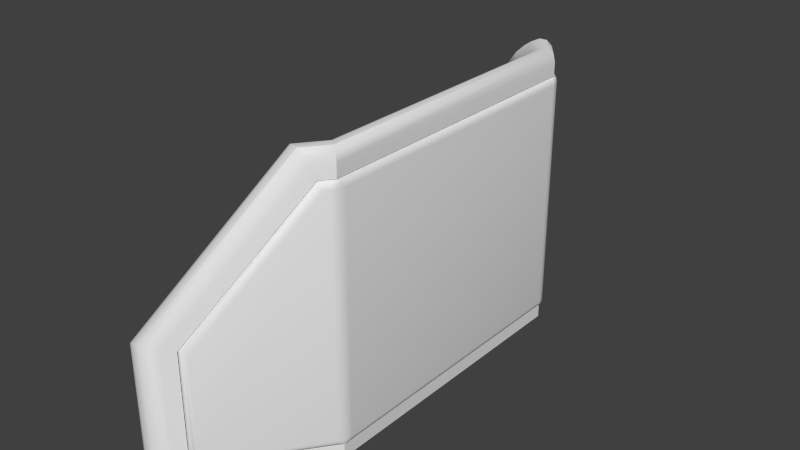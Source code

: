# Source: Barricade.blend  (saved by Blender 2.76.0; exported with 4.5.12 LTS)
import bpy
from mathutils import Matrix  # noqa: F401  (used for matrix-valued properties, if any)

bpy.ops.wm.read_factory_settings(use_empty=True)
scene = bpy.context.scene
scene.name = 'Scene'

# ---- collections
col_collection_1 = bpy.data.collections.new('Collection 1'); scene.collection.children.link(col_collection_1)

# ---- world
world_world = bpy.data.worlds.new('World'); scene.world = world_world
world_world.color = (0.05088, 0.05088, 0.05088)
world_world.use_sun_shadow = False
world_world.sun_shadow_jitter_overblur = 0.0
world_world.cycles.sampling_method = 'MANUAL'
world_world.cycles.sample_map_resolution = 256

# ---- meshes
me_cube_001 = bpy.data.meshes.new('Cube.001')
me_cube_001.from_pydata([(-1.0, -0.81, -0.91), (-1.0, 0.81, -0.91), (-0.75, -1.0, -0.91), (-0.75, 1.0, -0.91), (-1.0, -0.81, 0.565), (-0.8914, -0.8925, 0.8897), (-0.9917, -0.8163, 0.7189), (-0.9682, -0.8342, 0.7859), (-0.933, -0.8609, 0.8459), (-0.8914, 0.8925, 0.8897), (-1.0, 0.81, 0.565), (-0.933, 0.8609, 0.8459), (-0.9682, 0.8342, 0.7859), (-0.9917, 0.8163, 0.7189), (-1.565, -1.778, -1.0), (-1.528, -1.505, -0.91), (-1.599, -1.738, -1.0), (-1.615, -1.685, -1.0), (-1.609, -1.628, -1.0), (-1.528, 1.505, -0.91), (-1.565, 1.778, -1.0), (-1.609, 1.628, -1.0), (-1.615, 1.685, -1.0), (-1.599, 1.738, -1.0), (-1.528, -1.505, -0.3425), (-1.565, -1.778, -0.1696), (-1.609, -1.628, -0.2819), (-1.615, -1.685, -0.2457), (-1.599, -1.738, -0.2062), (-1.061, -0.8908, 0.565), (-1.02, -1.062, 0.8897), (-1.094, -0.9514, 0.7189), (-1.085, -0.9872, 0.7859), (-1.058, -1.026, 0.8459), (-1.061, 0.8908, 0.565), (-1.02, 1.062, 0.8897), (-1.094, 0.9514, 0.7189), (-1.085, 0.9872, 0.7859), (-1.058, 1.026, 0.8459), (-1.528, 1.505, -0.3425), (-1.565, 1.778, -0.1696), (-1.609, 1.628, -0.2819), (-1.615, 1.685, -0.2457), (-1.599, 1.738, -0.2062), (-0.8586, -0.9175, 0.9153), (-0.75, -1.0, 0.76), (-0.817, -0.9491, 0.9363), (-0.7818, -0.9758, 0.9313), (-0.7583, -0.9937, 0.901), (-0.75, 1.0, 0.76), (-0.8586, 0.9175, 0.9153), (-0.7583, 0.9937, 0.901), (-0.7818, 0.9758, 0.9313), (-0.817, 0.9491, 0.9363), (-1.532, 1.803, -1.0), (-1.278, 1.695, -0.91), (-1.483, 1.826, -1.0), (-1.428, 1.827, -1.0), (-1.375, 1.806, -1.0), (-1.278, -1.695, -0.91), (-1.532, -1.803, -1.0), (-1.375, -1.806, -1.0), (-1.428, -1.827, -1.0), (-1.483, -1.826, -1.0), (-1.278, 1.695, -0.1475), (-1.532, 1.803, -0.144), (-1.375, 1.806, -0.09983), (-1.428, 1.827, -0.1003), (-1.483, 1.826, -0.1158), (-0.9872, 1.087, 0.9153), (-0.8114, 1.081, 0.76), (-0.9425, 1.114, 0.9363), (-0.8981, 1.129, 0.9313), (-0.861, 1.129, 0.901), (-0.8114, -1.081, 0.76), (-0.9872, -1.087, 0.9153), (-0.861, -1.129, 0.901), (-0.8981, -1.129, 0.9313), (-0.9425, -1.114, 0.9363), (-1.532, -1.803, -0.144), (-1.278, -1.695, -0.1475), (-1.483, -1.826, -0.1158), (-1.428, -1.827, -0.1003), (-1.375, -1.806, -0.09983), (-0.75, -1.0, -1.0), (-0.75, 1.0, -1.0), (-0.75, -1.0, 0.85), (-0.75, 1.0, 0.85), (-0.8366, 1.114, 0.85), (-1.332, 1.766, -0.1145), (-1.332, -1.766, -0.1145), (-0.8366, -1.114, 0.85), (-1.332, -1.766, -1.0), (-1.332, 1.766, -1.0), (-1.0, 0.81, -1.0), (-1.0, -0.81, -1.0), (-1.0, 0.81, 0.655), (-1.0, -0.81, 0.655), (-1.582, 1.576, -0.3094), (-1.087, 0.924, 0.655), (-1.087, -0.924, 0.655), (-1.582, -1.576, -0.3094), (-1.582, -1.576, -1.0), (-1.582, 1.576, -1.0), (-0.9763, -0.818, 0.565), (-0.9763, -0.818, -0.91), (-0.9763, 0.818, 0.565), (-0.9763, 0.818, -0.91), (-1.508, 1.52, -0.3425), (-1.042, 0.906, 0.565), (-1.042, -0.906, 0.565), (-1.508, -1.52, -0.3425), (-1.508, -1.52, -0.91), (-1.508, 1.52, -0.91), (-0.7565, 1.048, -0.86), (-0.7263, 0.958, -0.86), (-0.7763, 0.9911, -0.91), (-0.7449, 1.029, -0.86), (-0.7352, 1.005, -0.86), (-0.7549, 1.039, -0.8791), (-0.7445, 1.022, -0.8801), (-0.7358, 1.005, -0.8805), (-0.7394, 1.004, -0.8916), (-0.7301, 0.9656, -0.8791), (-0.7409, 0.9746, -0.8954), (-0.7286, 0.9801, -0.86), (-0.7325, 0.986, -0.8801), (-0.7384, 0.9915, -0.8957), (-0.7656, 1.009, -0.9062), (-0.7581, 1.026, -0.8954), (-0.7572, 0.9835, -0.9062), (-0.7505, 0.9998, -0.9023), (-0.7459, 1.014, -0.8957), (-0.7561, 1.048, 0.71), (-0.7761, 0.9912, 0.76), (-0.7263, 0.958, 0.71), (-0.7545, 1.04, 0.7291), (-0.7578, 1.026, 0.7454), (-0.7447, 1.029, 0.71), (-0.7443, 1.022, 0.7301), (-0.7456, 1.014, 0.7457), (-0.7393, 1.004, 0.7416), (-0.7571, 0.9836, 0.7562), (-0.7409, 0.9746, 0.7454), (-0.7654, 1.009, 0.7562), (-0.7504, 0.9999, 0.7523), (-0.7383, 0.9916, 0.7457), (-0.7286, 0.9802, 0.71), (-0.735, 1.005, 0.71), (-0.7301, 0.9656, 0.7291), (-0.7324, 0.986, 0.7301), (-0.7356, 1.005, 0.7305), (-0.7561, -1.048, 0.71), (-0.7263, -0.958, 0.71), (-0.7761, -0.9912, 0.76), (-0.7447, -1.029, 0.71), (-0.735, -1.005, 0.71), (-0.7545, -1.04, 0.7291), (-0.7443, -1.022, 0.7301), (-0.7356, -1.005, 0.7305), (-0.7393, -1.004, 0.7416), (-0.7301, -0.9656, 0.7291), (-0.7409, -0.9746, 0.7454), (-0.7286, -0.9802, 0.71), (-0.7324, -0.986, 0.7301), (-0.7383, -0.9916, 0.7457), (-0.7654, -1.009, 0.7562), (-0.7578, -1.026, 0.7454), (-0.7571, -0.9836, 0.7562), (-0.7504, -0.9999, 0.7523), (-0.7456, -1.014, 0.7457), (-0.7565, -1.048, -0.86), (-0.7763, -0.9911, -0.91), (-0.7263, -0.958, -0.86), (-0.7549, -1.039, -0.8791), (-0.7581, -1.026, -0.8954), (-0.7449, -1.029, -0.86), (-0.7445, -1.022, -0.8801), (-0.7459, -1.014, -0.8957), (-0.7394, -1.004, -0.8916), (-0.7572, -0.9835, -0.9062), (-0.7409, -0.9746, -0.8954), (-0.7656, -1.009, -0.9062), (-0.7505, -0.9998, -0.9023), (-0.7384, -0.9915, -0.8957), (-0.7286, -0.9801, -0.86), (-0.7352, -1.005, -0.86), (-0.7301, -0.9656, -0.8791), (-0.7325, -0.986, -0.8801), (-0.7358, -1.005, -0.8805), (-0.8313, 1.066, 0.76), (-0.7782, 1.077, 0.71), (-0.8151, 1.076, 0.7562), (-0.7993, 1.082, 0.7454), (-0.7863, 1.082, 0.7291), (-1.228, 1.67, -0.1659), (-1.298, 1.68, -0.1475), (-1.242, 1.683, -0.1589), (-1.261, 1.689, -0.1529), (-1.28, 1.688, -0.1489), (-1.228, -1.67, -0.1659), (-1.298, -1.68, -0.1475), (-1.242, -1.683, -0.1589), (-1.261, -1.689, -0.1529), (-1.28, -1.688, -0.1489), (-0.7782, -1.077, 0.71), (-0.8313, -1.066, 0.76), (-0.7863, -1.082, 0.7291), (-0.7993, -1.082, 0.7454), (-0.8151, -1.076, 0.7562), (-1.298, -1.68, -0.91), (-1.228, -1.67, -0.86), (-1.28, -1.688, -0.9062), (-1.261, -1.689, -0.8954), (-1.242, -1.683, -0.8791), (-1.228, 1.67, -0.86), (-1.298, 1.68, -0.91), (-1.242, 1.683, -0.8791), (-1.261, 1.689, -0.8954), (-1.28, 1.688, -0.9062), (-1.0, 0.81, -1.0), (-1.0, 0.81, -1.0), (-1.0, -0.81, -1.0), (-1.0, -0.81, -1.0), (-0.75, -1.0, -1.0), (-0.75, -1.0, -1.0), (-0.75, 1.0, -1.0), (-0.75, 1.0, -1.0), (-0.9682, -0.8342, 0.7859), (-0.9682, 0.8342, 0.7859), (-0.9917, -0.8163, 0.7189), (-0.9917, 0.8163, 0.7189), (-1.0, -0.81, 0.655), (-1.0, 0.81, 0.655), (-1.599, 1.738, -0.2062), (-1.058, 1.026, 0.8459), (-1.565, 1.778, -0.1696), (-1.02, 1.062, 0.8897), (-1.058, -1.026, 0.8459), (-1.599, -1.738, -0.2062), (-1.02, -1.062, 0.8897), (-1.565, -1.778, -0.1696), (-1.582, -1.576, -1.0), (-1.609, -1.628, -1.0), (-1.615, -1.685, -1.0), (-1.599, -1.738, -1.0), (-1.565, -1.778, -1.0), (-1.565, 1.778, -1.0), (-1.599, 1.738, -1.0), (-1.615, 1.685, -1.0), (-1.609, 1.628, -1.0), (-1.582, 1.576, -1.0), (-1.508, 1.52, -0.3425), (-1.508, 1.52, -0.3425), (-1.528, 1.505, -0.3425), (-1.528, 1.505, -0.3425), (-1.528, 1.505, -0.91), (-1.528, 1.505, -0.91), (-1.508, 1.52, -0.91), (-1.508, 1.52, -0.91), (-0.7818, -0.9758, 0.9313), (-0.7818, 0.9758, 0.9313), (-0.75, 1.0, 0.85), (-0.7583, 0.9937, 0.901), (-0.7583, -0.9937, 0.901), (-0.75, -1.0, 0.85), (-0.8981, 1.129, 0.9313), (-0.8981, 1.129, 0.9313), (-0.8981, 1.129, 0.9313), (-0.861, 1.129, 0.901), (-1.428, 1.827, -0.1003), (-0.9425, 1.114, 0.9363), (-1.483, 1.826, -0.1158), (-0.9872, 1.087, 0.9153), (-1.532, 1.803, -0.144), (-0.861, -1.129, 0.901), (-0.8981, -1.129, 0.9313), (-0.8981, -1.129, 0.9313), (-0.8981, -1.129, 0.9313), (-1.428, -1.827, -0.1003), (-1.483, -1.826, -0.1158), (-0.9425, -1.114, 0.9363), (-1.532, -1.803, -0.144), (-0.9872, -1.087, 0.9153), (-1.375, -1.806, -1.0), (-1.332, -1.766, -1.0), (-1.428, -1.827, -1.0), (-1.483, -1.826, -1.0), (-1.532, -1.803, -1.0), (-1.332, 1.766, -1.0), (-1.375, 1.806, -1.0), (-1.428, 1.827, -1.0), (-1.483, 1.826, -1.0), (-1.532, 1.803, -1.0), (-0.75, -1.0, -0.91), (-0.75, -1.0, -0.91), (-0.75, 1.0, -0.91), (-0.75, 1.0, -0.91), (-0.75, -1.0, 0.76), (-0.75, -1.0, 0.76), (-0.75, 1.0, 0.76), (-0.75, 1.0, 0.76), (-0.8114, 1.081, 0.76), (-0.8114, 1.081, 0.76), (-1.278, 1.695, -0.1475), (-1.278, 1.695, -0.1475), (-1.278, -1.695, -0.1475), (-1.278, -1.695, -0.1475), (-0.8114, -1.081, 0.76), (-0.8114, -1.081, 0.76), (-1.278, -1.695, -0.91), (-1.278, -1.695, -0.91), (-1.278, 1.695, -0.91), (-1.278, 1.695, -0.91), (-1.0, 0.81, -0.91), (-1.0, 0.81, -0.91), (-1.0, -0.81, -0.91), (-1.0, -0.81, -0.91), (-1.0, 0.81, 0.565), (-1.0, 0.81, 0.565), (-1.0, -0.81, 0.565), (-1.0, -0.81, 0.565), (-1.061, 0.8908, 0.565), (-1.061, 0.8908, 0.565), (-1.061, -0.8908, 0.565), (-1.061, -0.8908, 0.565), (-1.528, -1.505, -0.3425), (-1.528, -1.505, -0.3425), (-1.528, -1.505, -0.91), (-1.528, -1.505, -0.91), (-0.9763, -0.818, 0.565), (-0.9763, -0.818, 0.565), (-0.9763, -0.818, -0.91), (-0.9763, -0.818, -0.91), (-0.9763, 0.818, 0.565), (-0.9763, 0.818, 0.565), (-0.9763, 0.818, -0.91), (-0.9763, 0.818, -0.91), (-1.042, 0.906, 0.565), (-1.042, 0.906, 0.565), (-1.042, -0.906, 0.565), (-1.042, -0.906, 0.565), (-1.508, -1.52, -0.3425), (-1.508, -1.52, -0.3425), (-1.508, -1.52, -0.91), (-1.508, -1.52, -0.91), (-0.7459, 1.014, -0.8957), (-0.7394, 1.004, -0.8916), (-0.7384, 0.9915, -0.8957), (-0.7456, 1.014, 0.7457), (-0.7393, 1.004, 0.7416), (-0.7383, 0.9916, 0.7457), (-0.7456, -1.014, 0.7457), (-0.7393, -1.004, 0.7416), (-0.7383, -0.9916, 0.7457), (-0.7459, -1.014, -0.8957), (-0.7394, -1.004, -0.8916), (-0.7384, -0.9915, -0.8957), (-0.7763, -0.9911, -0.91), (-0.7763, 0.9911, -0.91), (-0.7761, 0.9912, 0.76), (-0.7761, -0.9912, 0.76), (-0.8151, 1.076, 0.7562), (-1.28, 1.688, -0.1489), (-0.8313, 1.066, 0.76), (-0.8313, 1.066, 0.76), (-0.8313, 1.066, 0.76), (-1.298, 1.68, -0.1475), (-1.298, 1.68, -0.1475), (-1.298, 1.68, -0.1475), (-1.28, -1.688, -0.1489), (-0.8151, -1.076, 0.7562), (-1.298, -1.68, -0.1475), (-1.298, -1.68, -0.1475), (-1.298, -1.68, -0.1475), (-0.8313, -1.066, 0.76), (-0.8313, -1.066, 0.76), (-0.8313, -1.066, 0.76), (-1.261, -1.689, -0.8954), (-1.28, -1.688, -0.9062), (-1.298, -1.68, -0.91), (-1.298, -1.68, -0.91), (-1.298, -1.68, -0.91), (-1.261, 1.689, -0.8954), (-1.28, 1.688, -0.9062), (-1.298, 1.68, -0.91), (-1.298, 1.68, -0.91), (-1.298, 1.68, -0.91)], [], [(300, 298, 154, 134), (133, 114, 215, 195, 191), (320, 318, 335, 331), (222, 220, 226, 224), (328, 327, 343, 344), (226, 220, 251, 250, 249, 248, 20, 293, 292, 291, 290, 93), (79, 25, 14, 60), (9, 50, 69, 35), (40, 65, 54, 247), (222, 224, 285, 284, 286, 287, 288, 246, 245, 244, 243, 102), (44, 5, 30, 75), (283, 240, 241, 282), (237, 273, 274, 236), (5, 9, 11, 8), (8, 11, 229, 228), (228, 229, 231, 230), (230, 231, 233, 232), (98, 99, 36, 41), (41, 36, 37, 42), (42, 37, 235, 234), (234, 235, 237, 236), (100, 101, 26, 31), (31, 26, 27, 32), (32, 27, 239, 238), (238, 239, 241, 240), (101, 242, 18, 26), (26, 18, 17, 27), (27, 17, 16, 28), (28, 16, 14, 25), (97, 100, 31, 6), (6, 31, 32, 7), (7, 32, 33, 8), (8, 33, 30, 5), (9, 35, 38, 11), (11, 38, 37, 12), (12, 37, 36, 13), (13, 36, 99, 96), (40, 247, 23, 43), (43, 23, 22, 42), (42, 22, 21, 41), (41, 21, 103, 98), (254, 256, 258, 252), (50, 44, 46, 53), (53, 46, 260, 261), (52, 47, 264, 263), (263, 264, 265, 262), (88, 89, 66, 269), (269, 66, 270, 266), (267, 67, 272, 271), (271, 272, 274, 273), (90, 91, 275, 83), (83, 275, 276, 279), (82, 277, 281, 280), (280, 281, 283, 282), (92, 90, 83, 61), (61, 83, 279, 62), (62, 279, 81, 63), (63, 81, 79, 60), (91, 86, 48, 275), (76, 264, 47, 278), (77, 260, 46, 78), (78, 46, 44, 75), (89, 289, 58, 66), (66, 58, 57, 270), (270, 57, 56, 68), (68, 56, 54, 65), (87, 88, 269, 51), (263, 73, 268, 52), (261, 72, 71, 53), (53, 71, 69, 50), (44, 50, 9, 5), (296, 294, 225, 227), (45, 49, 262, 265), (302, 304, 89, 88), (306, 308, 91, 90), (310, 306, 90, 92), (308, 299, 86, 91), (304, 312, 289, 89), (301, 302, 88, 87), (295, 310, 92, 84), (312, 297, 85, 289), (2, 3, 116, 172), (298, 309, 377, 154), (3, 313, 387, 116), (74, 307, 373, 376), (171, 152, 205, 200, 211), (305, 303, 365, 368), (311, 2, 172, 382), (55, 64, 369, 386), (70, 300, 134, 366), (80, 59, 381, 374), (316, 314, 221, 223), (10, 4, 232, 233), (255, 322, 99, 98), (324, 326, 101, 100), (326, 329, 242, 101), (321, 324, 100, 97), (322, 319, 96, 99), (257, 255, 98, 103), (329, 317, 95, 242), (315, 257, 103, 94), (330, 334, 336, 332), (337, 106, 338, 253, 259), (104, 333, 345, 342, 340), (0, 15, 112, 105), (325, 320, 331, 341), (323, 39, 108, 339), (19, 1, 107, 113), (318, 34, 109, 335), (24, 29, 110, 111), (1, 0, 105, 107), (114, 117, 120, 119), (117, 118, 121, 120), (119, 120, 346, 129), (120, 121, 347, 346), (115, 123, 126, 125), (123, 124, 348, 126), (125, 126, 121, 118), (126, 348, 347, 121), (359, 128, 131, 130), (128, 129, 132, 131), (130, 131, 127, 124), (131, 132, 122, 127), (133, 136, 139, 138), (136, 137, 349, 139), (138, 139, 151, 148), (139, 349, 350, 151), (360, 142, 145, 144), (142, 143, 351, 145), (144, 145, 140, 137), (145, 351, 141, 140), (135, 147, 150, 149), (147, 148, 151, 150), (149, 150, 146, 143), (150, 151, 350, 146), (152, 155, 158, 157), (155, 156, 159, 158), (157, 158, 352, 167), (158, 159, 353, 352), (153, 161, 164, 163), (161, 162, 354, 164), (163, 164, 159, 156), (164, 354, 353, 159), (361, 166, 169, 168), (166, 167, 170, 169), (168, 169, 165, 162), (169, 170, 160, 165), (171, 174, 177, 176), (174, 175, 355, 177), (176, 177, 189, 186), (177, 355, 356, 189), (358, 180, 183, 182), (180, 181, 357, 183), (182, 183, 178, 175), (183, 357, 179, 178), (173, 185, 188, 187), (185, 186, 189, 188), (187, 188, 184, 181), (188, 189, 356, 184), (114, 133, 138, 117), (117, 138, 148, 118), (118, 148, 147, 125), (125, 147, 135, 115), (152, 171, 176, 155), (155, 176, 186, 156), (156, 186, 185, 163), (163, 185, 173, 153), (358, 359, 130, 180), (180, 130, 124, 181), (181, 124, 123, 187), (187, 123, 115, 173), (153, 135, 149, 161), (161, 149, 143, 162), (162, 143, 142, 168), (168, 142, 360, 361), (191, 195, 197, 194), (194, 197, 198, 193), (193, 198, 363, 362), (362, 363, 367, 364), (200, 205, 207, 202), (202, 207, 208, 203), (203, 208, 371, 370), (370, 371, 375, 372), (211, 200, 202, 214), (214, 202, 203, 378), (378, 203, 204, 379), (379, 204, 201, 380), (205, 152, 157, 207), (207, 157, 167, 208), (208, 167, 166, 209), (209, 166, 361, 206), (195, 215, 217, 197), (197, 217, 383, 198), (198, 383, 384, 199), (199, 384, 385, 196), (133, 191, 194, 136), (136, 194, 193, 137), (137, 193, 192, 144), (144, 192, 190, 360), (210, 358, 182, 212), (212, 182, 175, 213), (213, 175, 174, 214), (214, 174, 171, 211), (359, 216, 219, 128), (128, 219, 218, 129), (129, 218, 217, 119), (119, 217, 215, 114), (135, 153, 173, 115)])
me_cube_001.polygons.foreach_set('use_smooth', [True] * 208)
me_cube_001.use_remesh_preserve_volume = False
me_cube_001.use_remesh_preserve_attributes = False
me_cube_001.use_mirror_vertex_groups = False
me_cube_001.update()

# ---- objects
ob_cube = bpy.data.objects.new('Cube', me_cube_001)

# ---- transforms, parenting, visibility, modifiers, constraints
ob_cube.location = (0.0, 0.0, 0.0)
ob_cube.lineart.crease_threshold = 0.0

# ---- collection membership
col_collection_1.objects.link(ob_cube)

# ---- scene / render settings (as saved in the file)
scene.frame_start = 1; scene.frame_end = 250; scene.frame_set(1)
scene.render.engine = 'BLENDER_EEVEE_NEXT'
scene.render.resolution_percentage = 50
scene.render.dither_intensity = 0.0
scene.cycles.use_denoising = False
scene.cycles.samples = 10
scene.cycles.sampling_pattern = 'TABULATED_SOBOL'
scene.cycles.light_sampling_threshold = 0.0
scene.cycles.use_adaptive_sampling = False
scene.cycles.use_light_tree = False
scene.cycles.blur_glossy = 0.0
scene.cycles.pixel_filter_type = 'GAUSSIAN'
scene.cycles.sample_clamp_indirect = 0.0
scene.view_settings.view_transform = 'Standard'
bpy.context.view_layer.update()

# ---- added for rendering (the .blend has no active camera and no usable light): camera, sun
cam_auto = bpy.data.cameras.new('AutoCamera')
cam_auto.lens = 50.0
cam_auto.sensor_width = 36.0
cam_auto.clip_end = 1000.0
ob_auto_camera = bpy.data.objects.new('AutoCamera', cam_auto)
scene.collection.objects.link(ob_auto_camera)
ob_auto_camera.location = (2.74227, -4.69539, 3.09841)
ob_auto_camera.rotation_euler = (1.09748, -7.21219e-08, 0.694738)
scene.camera = ob_auto_camera
light_auto_sun = bpy.data.lights.new('AutoSun', 'SUN')
light_auto_sun.energy = 3.0
light_auto_sun.angle = 0.0523599
ob_auto_sun = bpy.data.objects.new('AutoSun', light_auto_sun)
scene.collection.objects.link(ob_auto_sun)
ob_auto_sun.rotation_euler = (0.872665, 0.174533, 0.523599)
bpy.context.view_layer.update()
